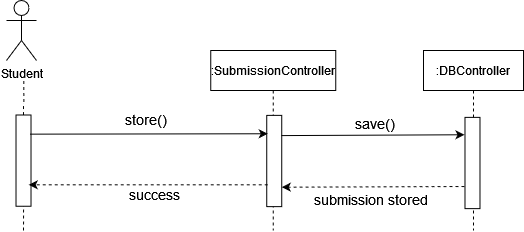

The diagram above was exported from draw.io. Its source (the exported page's mxGraphModel, read from the mxfile embedded in the PNG):
<mxGraphModel dx="18" dy="-660" grid="1" gridSize="10" guides="1" tooltips="1" connect="1" arrows="1" fold="1" page="1" pageScale="1" pageWidth="850" pageHeight="1100" math="0" shadow="0">
  <root>
    <mxCell id="0" />
    <mxCell id="1" parent="0" />
    <mxCell id="Td2ku4V8jNkps6xAQcZh-525" value="Student" style="shape=umlActor;verticalLabelPosition=bottom;verticalAlign=top;html=1;outlineConnect=0;" vertex="1" parent="1">
      <mxGeometry x="890" y="1570" width="30" height="60" as="geometry" />
    </mxCell>
    <mxCell id="Td2ku4V8jNkps6xAQcZh-526" value="" style="endArrow=none;dashed=1;html=1;startArrow=none;" edge="1" parent="1">
      <mxGeometry width="50" height="50" relative="1" as="geometry">
        <mxPoint x="907.3483870967743" y="1671.5" as="sourcePoint" />
        <mxPoint x="907.25" y="1650" as="targetPoint" />
      </mxGeometry>
    </mxCell>
    <mxCell id="Td2ku4V8jNkps6xAQcZh-527" value=":SubmissionController" style="shape=umlLifeline;perimeter=lifelinePerimeter;container=1;collapsible=0;recursiveResize=0;rounded=0;shadow=0;strokeWidth=1;" vertex="1" parent="1">
      <mxGeometry x="1094.25" y="1620" width="125" height="180" as="geometry" />
    </mxCell>
    <mxCell id="Td2ku4V8jNkps6xAQcZh-529" value="" style="rounded=0;whiteSpace=wrap;html=1;rotation=90;" vertex="1" parent="Td2ku4V8jNkps6xAQcZh-527">
      <mxGeometry x="17.870000000000005" y="103" width="91.25" height="15" as="geometry" />
    </mxCell>
    <mxCell id="Td2ku4V8jNkps6xAQcZh-531" value="" style="endArrow=none;dashed=1;html=1;entryX=1;entryY=0.5;entryDx=0;entryDy=0;startArrow=none;" edge="1" parent="1" source="Td2ku4V8jNkps6xAQcZh-542">
      <mxGeometry width="50" height="50" relative="1" as="geometry">
        <mxPoint x="907.25" y="1789" as="sourcePoint" />
        <mxPoint x="907" y="1672.5" as="targetPoint" />
      </mxGeometry>
    </mxCell>
    <mxCell id="Td2ku4V8jNkps6xAQcZh-532" value=":DBController" style="shape=umlLifeline;perimeter=lifelinePerimeter;container=1;collapsible=0;recursiveResize=0;rounded=0;shadow=0;strokeWidth=1;" vertex="1" parent="1">
      <mxGeometry x="1307" y="1620" width="100" height="180" as="geometry" />
    </mxCell>
    <mxCell id="Td2ku4V8jNkps6xAQcZh-534" value="" style="rounded=0;whiteSpace=wrap;html=1;rotation=90;" vertex="1" parent="Td2ku4V8jNkps6xAQcZh-532">
      <mxGeometry x="3.369999999999891" y="105" width="91.25" height="15" as="geometry" />
    </mxCell>
    <mxCell id="Td2ku4V8jNkps6xAQcZh-542" value="" style="rounded=0;whiteSpace=wrap;html=1;rotation=90;" vertex="1" parent="1">
      <mxGeometry x="861.3800000000001" y="1722.63" width="91.25" height="15" as="geometry" />
    </mxCell>
    <mxCell id="Td2ku4V8jNkps6xAQcZh-543" value="" style="endArrow=none;dashed=1;html=1;entryX=1;entryY=0.5;entryDx=0;entryDy=0;" edge="1" parent="1" target="Td2ku4V8jNkps6xAQcZh-542">
      <mxGeometry width="50" height="50" relative="1" as="geometry">
        <mxPoint x="907" y="1800" as="sourcePoint" />
        <mxPoint x="907" y="1672.5" as="targetPoint" />
      </mxGeometry>
    </mxCell>
    <mxCell id="Td2ku4V8jNkps6xAQcZh-544" value="&lt;div&gt;&lt;font style=&quot;font-size: 14px&quot;&gt;submission stored&lt;br&gt;&lt;/font&gt;&lt;/div&gt;" style="text;html=1;strokeColor=none;fillColor=none;align=center;verticalAlign=middle;whiteSpace=wrap;rounded=0;" vertex="1" parent="1">
      <mxGeometry x="1188" y="1759" width="134.75" height="20" as="geometry" />
    </mxCell>
    <mxCell id="Td2ku4V8jNkps6xAQcZh-545" value="" style="endArrow=classic;html=1;exitX=0.155;exitY=0.283;exitDx=0;exitDy=0;exitPerimeter=0;" edge="1" parent="1">
      <mxGeometry width="50" height="50" relative="1" as="geometry">
        <mxPoint x="913.2549999999999" y="1703.6525000000001" as="sourcePoint" />
        <mxPoint x="1151.25" y="1703.26" as="targetPoint" />
      </mxGeometry>
    </mxCell>
    <mxCell id="Td2ku4V8jNkps6xAQcZh-546" value="" style="endArrow=classic;html=1;dashed=1;entryX=0.447;entryY=0.283;entryDx=0;entryDy=0;entryPerimeter=0;" edge="1" parent="1">
      <mxGeometry width="50" height="50" relative="1" as="geometry">
        <mxPoint x="1151.25" y="1754.26" as="sourcePoint" />
        <mxPoint x="912.2549999999999" y="1754.3145" as="targetPoint" />
      </mxGeometry>
    </mxCell>
    <mxCell id="Td2ku4V8jNkps6xAQcZh-547" value="" style="endArrow=classic;html=1;rounded=0;exitX=0.187;exitY=-0.107;exitDx=0;exitDy=0;exitPerimeter=0;" edge="1" parent="1">
      <mxGeometry width="50" height="50" relative="1" as="geometry">
        <mxPoint x="1164.855" y="1705.09" as="sourcePoint" />
        <mxPoint x="1348" y="1704.26" as="targetPoint" />
      </mxGeometry>
    </mxCell>
    <mxCell id="Td2ku4V8jNkps6xAQcZh-548" value="" style="endArrow=classic;html=1;dashed=1;entryX=0.447;entryY=0.283;entryDx=0;entryDy=0;entryPerimeter=0;exitX=0.864;exitY=1.026;exitDx=0;exitDy=0;exitPerimeter=0;" edge="1" parent="1">
      <mxGeometry width="50" height="50" relative="1" as="geometry">
        <mxPoint x="1348" y="1756.01" as="sourcePoint" />
        <mxPoint x="1165.2649999999999" y="1756.6744999999999" as="targetPoint" />
      </mxGeometry>
    </mxCell>
    <mxCell id="Td2ku4V8jNkps6xAQcZh-549" value="&lt;div&gt;&lt;font style=&quot;font-size: 14px&quot;&gt;store()&lt;/font&gt;&lt;/div&gt;" style="text;html=1;strokeColor=none;fillColor=none;align=center;verticalAlign=middle;whiteSpace=wrap;rounded=0;" vertex="1" parent="1">
      <mxGeometry x="1010" y="1679" width="40" height="20" as="geometry" />
    </mxCell>
    <mxCell id="Td2ku4V8jNkps6xAQcZh-550" value="&lt;div&gt;&lt;font style=&quot;font-size: 14px&quot;&gt;save()&lt;/font&gt;&lt;/div&gt;" style="text;whiteSpace=wrap;html=1;" vertex="1" parent="1">
      <mxGeometry x="1237" y="1679" width="70" height="30" as="geometry" />
    </mxCell>
    <mxCell id="Td2ku4V8jNkps6xAQcZh-551" value="&lt;div&gt;&lt;font style=&quot;font-size: 14px&quot;&gt;success&lt;br&gt;&lt;/font&gt;&lt;/div&gt;" style="text;html=1;strokeColor=none;fillColor=none;align=center;verticalAlign=middle;whiteSpace=wrap;rounded=0;" vertex="1" parent="1">
      <mxGeometry x="971" y="1753.76" width="134.75" height="20" as="geometry" />
    </mxCell>
  </root>
</mxGraphModel>